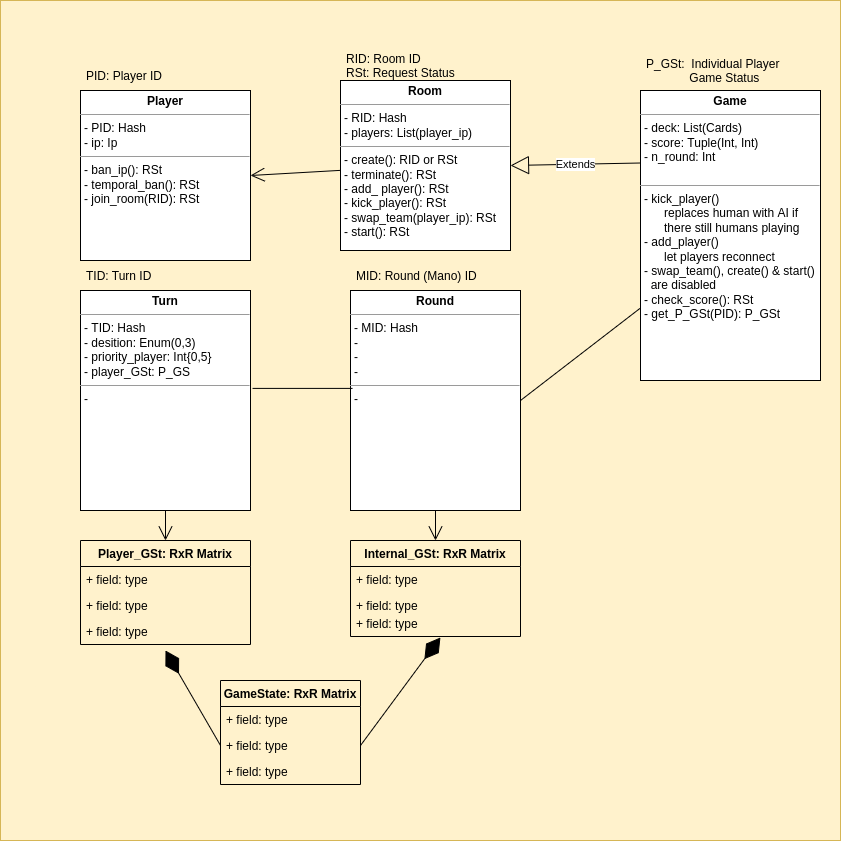

The diagram above was exported from draw.io. Its source (the exported page's mxGraphModel, read from the mxfile embedded in the PNG):
<mxGraphModel dx="1422" dy="772" grid="1" gridSize="10" guides="1" tooltips="1" connect="1" arrows="1" fold="1" page="1" pageScale="1" pageWidth="850" pageHeight="1100" math="0" shadow="0">
  <root>
    <mxCell id="0" />
    <mxCell id="_lA3j3wKn60LeWR-45_0-46" value="Untitled Layer" parent="0" />
    <mxCell id="_lA3j3wKn60LeWR-45_0-47" value="" style="whiteSpace=wrap;html=1;aspect=fixed;fillColor=#fff2cc;strokeColor=#d6b656;" vertex="1" parent="_lA3j3wKn60LeWR-45_0-46">
      <mxGeometry y="260" width="840" height="840" as="geometry" />
    </mxCell>
    <mxCell id="1" parent="0" />
    <mxCell id="_lA3j3wKn60LeWR-45_0-1" value="&lt;p style=&quot;margin: 0px ; margin-top: 4px ; text-align: center&quot;&gt;&lt;b&gt;Room&lt;/b&gt;&lt;/p&gt;&lt;hr size=&quot;1&quot;&gt;&lt;p style=&quot;margin: 0px ; margin-left: 4px&quot;&gt;- RID: Hash&lt;/p&gt;&lt;p style=&quot;margin: 0px ; margin-left: 4px&quot;&gt;- players: List(player_ip)&lt;/p&gt;&lt;hr size=&quot;1&quot;&gt;&lt;p style=&quot;margin: 0px ; margin-left: 4px&quot;&gt;- create(): RID or RSt&lt;/p&gt;&lt;p style=&quot;margin: 0px ; margin-left: 4px&quot;&gt;- terminate(): RSt&lt;/p&gt;&lt;p style=&quot;margin: 0px ; margin-left: 4px&quot;&gt;- add_ player(): RSt&lt;/p&gt;&lt;p style=&quot;margin: 0px ; margin-left: 4px&quot;&gt;- kick_player(): RSt&lt;/p&gt;&lt;p style=&quot;margin: 0px ; margin-left: 4px&quot;&gt;- swap_team(player_ip): RSt&lt;/p&gt;&lt;p style=&quot;margin: 0px ; margin-left: 4px&quot;&gt;- start(): RSt&lt;/p&gt;" style="verticalAlign=top;align=left;overflow=fill;fontSize=12;fontFamily=Helvetica;html=1;" vertex="1" parent="1">
      <mxGeometry x="340" y="340" width="170" height="170" as="geometry" />
    </mxCell>
    <mxCell id="_lA3j3wKn60LeWR-45_0-3" value="&lt;p style=&quot;margin: 0px ; margin-top: 4px ; text-align: center&quot;&gt;&lt;b&gt;Game&lt;/b&gt;&lt;/p&gt;&lt;hr size=&quot;1&quot;&gt;&lt;p style=&quot;margin: 0px ; margin-left: 4px&quot;&gt;- deck: List(Cards)&lt;br&gt;&lt;/p&gt;&lt;p style=&quot;margin: 0px ; margin-left: 4px&quot;&gt;- score: Tuple(Int, Int)&lt;/p&gt;&lt;p style=&quot;margin: 0px ; margin-left: 4px&quot;&gt;- n_round: Int&lt;/p&gt;&lt;p style=&quot;margin: 0px ; margin-left: 4px&quot;&gt;&lt;br&gt;&lt;/p&gt;&lt;hr size=&quot;1&quot;&gt;&lt;p style=&quot;margin: 0px ; margin-left: 4px&quot;&gt;- kick_player()&lt;/p&gt;&lt;p style=&quot;margin: 0px ; margin-left: 4px&quot;&gt;&amp;nbsp; &amp;nbsp; &amp;nbsp; replaces human with AI&amp;nbsp;&lt;span&gt;if&amp;nbsp;&amp;nbsp;&lt;/span&gt;&lt;/p&gt;&lt;p style=&quot;margin: 0px ; margin-left: 4px&quot;&gt;&lt;span&gt;&amp;nbsp; &amp;nbsp; &amp;nbsp; there still humans playing&lt;/span&gt;&lt;/p&gt;&lt;p style=&quot;margin: 0px ; margin-left: 4px&quot;&gt;&lt;span&gt;- add_player()&lt;/span&gt;&lt;/p&gt;&lt;p style=&quot;margin: 0px ; margin-left: 4px&quot;&gt;&lt;span&gt;&amp;nbsp; &amp;nbsp; &amp;nbsp; let players reconnect&lt;/span&gt;&lt;/p&gt;&lt;p style=&quot;margin: 0px ; margin-left: 4px&quot;&gt;&lt;span&gt;- swap_team(), create() &amp;amp; start()&lt;/span&gt;&lt;/p&gt;&lt;p style=&quot;margin: 0px ; margin-left: 4px&quot;&gt;&lt;span&gt;&amp;nbsp; are disabled&lt;/span&gt;&lt;/p&gt;&lt;p style=&quot;margin: 0px ; margin-left: 4px&quot;&gt;&lt;span&gt;- check_score(): RSt&lt;/span&gt;&lt;/p&gt;&lt;p style=&quot;margin: 0px ; margin-left: 4px&quot;&gt;&lt;span&gt;- get_P_GSt(PID): P_GSt&lt;/span&gt;&lt;/p&gt;" style="verticalAlign=top;align=left;overflow=fill;fontSize=12;fontFamily=Helvetica;html=1;" vertex="1" parent="1">
      <mxGeometry x="640" y="350" width="180" height="290" as="geometry" />
    </mxCell>
    <mxCell id="_lA3j3wKn60LeWR-45_0-4" value="Extends" style="endArrow=block;endSize=16;endFill=0;html=1;rounded=0;entryX=1;entryY=0.5;entryDx=0;entryDy=0;exitX=0;exitY=0.25;exitDx=0;exitDy=0;" edge="1" parent="1" source="_lA3j3wKn60LeWR-45_0-3" target="_lA3j3wKn60LeWR-45_0-1">
      <mxGeometry width="160" relative="1" as="geometry">
        <mxPoint x="540" y="330" as="sourcePoint" />
        <mxPoint x="700" y="330" as="targetPoint" />
      </mxGeometry>
    </mxCell>
    <mxCell id="_lA3j3wKn60LeWR-45_0-5" value="&lt;p style=&quot;margin: 0px ; margin-top: 4px ; text-align: center&quot;&gt;&lt;b&gt;Player&lt;/b&gt;&lt;/p&gt;&lt;hr size=&quot;1&quot;&gt;&lt;p style=&quot;margin: 0px ; margin-left: 4px&quot;&gt;- PID: Hash&lt;/p&gt;&lt;p style=&quot;margin: 0px ; margin-left: 4px&quot;&gt;- ip: Ip&lt;/p&gt;&lt;hr size=&quot;1&quot;&gt;&lt;p style=&quot;margin: 0px ; margin-left: 4px&quot;&gt;&lt;span&gt;- ban_ip(): RSt&lt;/span&gt;&lt;/p&gt;&lt;p style=&quot;margin: 0px ; margin-left: 4px&quot;&gt;&lt;span&gt;- temporal_ban(): RSt&lt;/span&gt;&lt;/p&gt;&lt;p style=&quot;margin: 0px ; margin-left: 4px&quot;&gt;&lt;span&gt;- join_room(RID): RSt&lt;/span&gt;&lt;/p&gt;" style="verticalAlign=top;align=left;overflow=fill;fontSize=12;fontFamily=Helvetica;html=1;" vertex="1" parent="1">
      <mxGeometry x="80" y="350" width="170" height="170" as="geometry" />
    </mxCell>
    <mxCell id="_lA3j3wKn60LeWR-45_0-7" value="" style="endArrow=open;endFill=1;endSize=12;html=1;rounded=0;entryX=1;entryY=0.5;entryDx=0;entryDy=0;" edge="1" parent="1" source="_lA3j3wKn60LeWR-45_0-1" target="_lA3j3wKn60LeWR-45_0-5">
      <mxGeometry width="160" relative="1" as="geometry">
        <mxPoint x="390" y="700" as="sourcePoint" />
        <mxPoint x="550" y="700" as="targetPoint" />
      </mxGeometry>
    </mxCell>
    <mxCell id="_lA3j3wKn60LeWR-45_0-8" value="PID: Player ID" style="text;strokeColor=none;fillColor=none;align=left;verticalAlign=middle;spacingLeft=4;spacingRight=4;overflow=hidden;points=[[0,0.5],[1,0.5]];portConstraint=eastwest;rotatable=0;" vertex="1" parent="1">
      <mxGeometry x="80" y="320" width="150" height="30" as="geometry" />
    </mxCell>
    <mxCell id="_lA3j3wKn60LeWR-45_0-9" value="RID: Room ID&#10;RSt: Request Status " style="text;strokeColor=none;fillColor=none;align=left;verticalAlign=middle;spacingLeft=4;spacingRight=4;overflow=hidden;points=[[0,0.5],[1,0.5]];portConstraint=eastwest;rotatable=0;" vertex="1" parent="1">
      <mxGeometry x="340" y="310" width="150" height="30" as="geometry" />
    </mxCell>
    <mxCell id="_lA3j3wKn60LeWR-45_0-10" value="P_GSt:  Individual Player&#10;             Game Status" style="text;strokeColor=none;fillColor=none;align=left;verticalAlign=middle;spacingLeft=4;spacingRight=4;overflow=hidden;points=[[0,0.5],[1,0.5]];portConstraint=eastwest;rotatable=0;" vertex="1" parent="1">
      <mxGeometry x="640" y="310" width="150" height="40" as="geometry" />
    </mxCell>
    <mxCell id="_lA3j3wKn60LeWR-45_0-13" value="&lt;p style=&quot;margin: 0px ; margin-top: 4px ; text-align: center&quot;&gt;&lt;b&gt;Turn&lt;/b&gt;&lt;/p&gt;&lt;hr size=&quot;1&quot;&gt;&lt;p style=&quot;margin: 0px ; margin-left: 4px&quot;&gt;- TID: Hash&lt;/p&gt;&lt;p style=&quot;margin: 0px ; margin-left: 4px&quot;&gt;- desition: Enum(0,3)&lt;/p&gt;&lt;p style=&quot;margin: 0px ; margin-left: 4px&quot;&gt;- priority_player: Int{0,5}&lt;/p&gt;&lt;p style=&quot;margin: 0px ; margin-left: 4px&quot;&gt;- player_GSt: P_GS&lt;/p&gt;&lt;hr size=&quot;1&quot;&gt;&lt;p style=&quot;margin: 0px ; margin-left: 4px&quot;&gt;-&amp;nbsp;&lt;/p&gt;" style="verticalAlign=top;align=left;overflow=fill;fontSize=12;fontFamily=Helvetica;html=1;" vertex="1" parent="1">
      <mxGeometry x="80" y="550" width="170" height="220" as="geometry" />
    </mxCell>
    <mxCell id="_lA3j3wKn60LeWR-45_0-14" value="TID: Turn ID" style="text;strokeColor=none;fillColor=none;align=left;verticalAlign=middle;spacingLeft=4;spacingRight=4;overflow=hidden;points=[[0,0.5],[1,0.5]];portConstraint=eastwest;rotatable=0;" vertex="1" parent="1">
      <mxGeometry x="80" y="520" width="150" height="30" as="geometry" />
    </mxCell>
    <mxCell id="_lA3j3wKn60LeWR-45_0-17" value="" style="endArrow=none;html=1;rounded=0;entryX=0;entryY=0.75;entryDx=0;entryDy=0;exitX=1;exitY=0.5;exitDx=0;exitDy=0;" edge="1" parent="1" source="_lA3j3wKn60LeWR-45_0-19" target="_lA3j3wKn60LeWR-45_0-3">
      <mxGeometry width="50" height="50" relative="1" as="geometry">
        <mxPoint x="520" y="700" as="sourcePoint" />
        <mxPoint x="430" y="680" as="targetPoint" />
      </mxGeometry>
    </mxCell>
    <mxCell id="_lA3j3wKn60LeWR-45_0-19" value="&lt;p style=&quot;margin: 0px ; margin-top: 4px ; text-align: center&quot;&gt;&lt;b&gt;Round&lt;/b&gt;&lt;/p&gt;&lt;hr size=&quot;1&quot;&gt;&lt;p style=&quot;margin: 0px ; margin-left: 4px&quot;&gt;- MID: Hash&lt;/p&gt;&lt;p style=&quot;margin: 0px ; margin-left: 4px&quot;&gt;-&amp;nbsp;&lt;/p&gt;&lt;p style=&quot;margin: 0px ; margin-left: 4px&quot;&gt;-&amp;nbsp;&lt;/p&gt;&lt;p style=&quot;margin: 0px ; margin-left: 4px&quot;&gt;-&amp;nbsp;&lt;/p&gt;&lt;hr size=&quot;1&quot;&gt;&lt;p style=&quot;margin: 0px ; margin-left: 4px&quot;&gt;-&amp;nbsp;&lt;/p&gt;" style="verticalAlign=top;align=left;overflow=fill;fontSize=12;fontFamily=Helvetica;html=1;" vertex="1" parent="1">
      <mxGeometry x="350" y="550" width="170" height="220" as="geometry" />
    </mxCell>
    <mxCell id="_lA3j3wKn60LeWR-45_0-20" value="MID: Round (Mano) ID" style="text;strokeColor=none;fillColor=none;align=left;verticalAlign=middle;spacingLeft=4;spacingRight=4;overflow=hidden;points=[[0,0.5],[1,0.5]];portConstraint=eastwest;rotatable=0;" vertex="1" parent="1">
      <mxGeometry x="350" y="520" width="150" height="30" as="geometry" />
    </mxCell>
    <mxCell id="_lA3j3wKn60LeWR-45_0-21" value="Internal_GSt: RxR Matrix" style="swimlane;fontStyle=1;childLayout=stackLayout;horizontal=1;startSize=26;fillColor=none;horizontalStack=0;resizeParent=1;resizeParentMax=0;resizeLast=0;collapsible=1;marginBottom=0;" vertex="1" parent="1">
      <mxGeometry x="350" y="800" width="170" height="96" as="geometry" />
    </mxCell>
    <mxCell id="_lA3j3wKn60LeWR-45_0-22" value="+ field: type" style="text;strokeColor=none;fillColor=none;align=left;verticalAlign=top;spacingLeft=4;spacingRight=4;overflow=hidden;rotatable=0;points=[[0,0.5],[1,0.5]];portConstraint=eastwest;" vertex="1" parent="_lA3j3wKn60LeWR-45_0-21">
      <mxGeometry y="26" width="170" height="26" as="geometry" />
    </mxCell>
    <mxCell id="_lA3j3wKn60LeWR-45_0-23" value="+ field: type" style="text;strokeColor=none;fillColor=none;align=left;verticalAlign=top;spacingLeft=4;spacingRight=4;overflow=hidden;rotatable=0;points=[[0,0.5],[1,0.5]];portConstraint=eastwest;" vertex="1" parent="_lA3j3wKn60LeWR-45_0-21">
      <mxGeometry y="52" width="170" height="18" as="geometry" />
    </mxCell>
    <mxCell id="_lA3j3wKn60LeWR-45_0-24" value="+ field: type" style="text;strokeColor=none;fillColor=none;align=left;verticalAlign=top;spacingLeft=4;spacingRight=4;overflow=hidden;rotatable=0;points=[[0,0.5],[1,0.5]];portConstraint=eastwest;" vertex="1" parent="_lA3j3wKn60LeWR-45_0-21">
      <mxGeometry y="70" width="170" height="26" as="geometry" />
    </mxCell>
    <mxCell id="_lA3j3wKn60LeWR-45_0-26" value="" style="endArrow=open;endFill=1;endSize=12;html=1;rounded=0;exitX=0.5;exitY=1;exitDx=0;exitDy=0;entryX=0.5;entryY=0;entryDx=0;entryDy=0;" edge="1" parent="1" source="_lA3j3wKn60LeWR-45_0-19" target="_lA3j3wKn60LeWR-45_0-21">
      <mxGeometry width="160" relative="1" as="geometry">
        <mxPoint x="215" y="885" as="sourcePoint" />
        <mxPoint x="330" y="980" as="targetPoint" />
      </mxGeometry>
    </mxCell>
    <mxCell id="_lA3j3wKn60LeWR-45_0-28" value="Player_GSt: RxR Matrix" style="swimlane;fontStyle=1;childLayout=stackLayout;horizontal=1;startSize=26;fillColor=none;horizontalStack=0;resizeParent=1;resizeParentMax=0;resizeLast=0;collapsible=1;marginBottom=0;" vertex="1" parent="1">
      <mxGeometry x="80" y="800" width="170" height="104" as="geometry" />
    </mxCell>
    <mxCell id="_lA3j3wKn60LeWR-45_0-29" value="+ field: type" style="text;strokeColor=none;fillColor=none;align=left;verticalAlign=top;spacingLeft=4;spacingRight=4;overflow=hidden;rotatable=0;points=[[0,0.5],[1,0.5]];portConstraint=eastwest;" vertex="1" parent="_lA3j3wKn60LeWR-45_0-28">
      <mxGeometry y="26" width="170" height="26" as="geometry" />
    </mxCell>
    <mxCell id="_lA3j3wKn60LeWR-45_0-30" value="+ field: type" style="text;strokeColor=none;fillColor=none;align=left;verticalAlign=top;spacingLeft=4;spacingRight=4;overflow=hidden;rotatable=0;points=[[0,0.5],[1,0.5]];portConstraint=eastwest;" vertex="1" parent="_lA3j3wKn60LeWR-45_0-28">
      <mxGeometry y="52" width="170" height="26" as="geometry" />
    </mxCell>
    <mxCell id="_lA3j3wKn60LeWR-45_0-31" value="+ field: type" style="text;strokeColor=none;fillColor=none;align=left;verticalAlign=top;spacingLeft=4;spacingRight=4;overflow=hidden;rotatable=0;points=[[0,0.5],[1,0.5]];portConstraint=eastwest;" vertex="1" parent="_lA3j3wKn60LeWR-45_0-28">
      <mxGeometry y="78" width="170" height="26" as="geometry" />
    </mxCell>
    <mxCell id="_lA3j3wKn60LeWR-45_0-32" value="" style="endArrow=open;endFill=1;endSize=12;html=1;rounded=0;entryX=0.5;entryY=0;entryDx=0;entryDy=0;exitX=0.5;exitY=1;exitDx=0;exitDy=0;" edge="1" parent="1" target="_lA3j3wKn60LeWR-45_0-28" source="_lA3j3wKn60LeWR-45_0-13">
      <mxGeometry width="160" relative="1" as="geometry">
        <mxPoint x="-250" y="660" as="sourcePoint" />
        <mxPoint x="85" y="585" as="targetPoint" />
      </mxGeometry>
    </mxCell>
    <mxCell id="_lA3j3wKn60LeWR-45_0-33" value="GameState: RxR Matrix" style="swimlane;fontStyle=1;childLayout=stackLayout;horizontal=1;startSize=26;fillColor=none;horizontalStack=0;resizeParent=1;resizeParentMax=0;resizeLast=0;collapsible=1;marginBottom=0;" vertex="1" parent="1">
      <mxGeometry x="220" y="940" width="140" height="104" as="geometry" />
    </mxCell>
    <mxCell id="_lA3j3wKn60LeWR-45_0-34" value="+ field: type" style="text;strokeColor=none;fillColor=none;align=left;verticalAlign=top;spacingLeft=4;spacingRight=4;overflow=hidden;rotatable=0;points=[[0,0.5],[1,0.5]];portConstraint=eastwest;" vertex="1" parent="_lA3j3wKn60LeWR-45_0-33">
      <mxGeometry y="26" width="140" height="26" as="geometry" />
    </mxCell>
    <mxCell id="_lA3j3wKn60LeWR-45_0-35" value="+ field: type" style="text;strokeColor=none;fillColor=none;align=left;verticalAlign=top;spacingLeft=4;spacingRight=4;overflow=hidden;rotatable=0;points=[[0,0.5],[1,0.5]];portConstraint=eastwest;" vertex="1" parent="_lA3j3wKn60LeWR-45_0-33">
      <mxGeometry y="52" width="140" height="26" as="geometry" />
    </mxCell>
    <mxCell id="_lA3j3wKn60LeWR-45_0-36" value="+ field: type" style="text;strokeColor=none;fillColor=none;align=left;verticalAlign=top;spacingLeft=4;spacingRight=4;overflow=hidden;rotatable=0;points=[[0,0.5],[1,0.5]];portConstraint=eastwest;" vertex="1" parent="_lA3j3wKn60LeWR-45_0-33">
      <mxGeometry y="78" width="140" height="26" as="geometry" />
    </mxCell>
    <mxCell id="_lA3j3wKn60LeWR-45_0-40" value="" style="endArrow=none;html=1;rounded=0;exitX=1.012;exitY=0.445;exitDx=0;exitDy=0;exitPerimeter=0;entryX=0.012;entryY=0.445;entryDx=0;entryDy=0;entryPerimeter=0;" edge="1" parent="1" source="_lA3j3wKn60LeWR-45_0-13" target="_lA3j3wKn60LeWR-45_0-19">
      <mxGeometry width="50" height="50" relative="1" as="geometry">
        <mxPoint x="500" y="810" as="sourcePoint" />
        <mxPoint x="550" y="760" as="targetPoint" />
      </mxGeometry>
    </mxCell>
    <mxCell id="_lA3j3wKn60LeWR-45_0-43" value="" style="endArrow=diamondThin;endFill=1;endSize=24;html=1;rounded=0;exitX=1;exitY=0.5;exitDx=0;exitDy=0;entryX=0.529;entryY=1.038;entryDx=0;entryDy=0;entryPerimeter=0;" edge="1" parent="1" source="_lA3j3wKn60LeWR-45_0-35" target="_lA3j3wKn60LeWR-45_0-24">
      <mxGeometry width="160" relative="1" as="geometry">
        <mxPoint x="360" y="890" as="sourcePoint" />
        <mxPoint x="240" y="1130" as="targetPoint" />
      </mxGeometry>
    </mxCell>
    <mxCell id="_lA3j3wKn60LeWR-45_0-42" value="" style="endArrow=diamondThin;endFill=1;endSize=24;html=1;rounded=0;exitX=0;exitY=0.5;exitDx=0;exitDy=0;" edge="1" parent="1" source="_lA3j3wKn60LeWR-45_0-35">
      <mxGeometry width="160" relative="1" as="geometry">
        <mxPoint x="360" y="890" as="sourcePoint" />
        <mxPoint x="165" y="910" as="targetPoint" />
      </mxGeometry>
    </mxCell>
  </root>
</mxGraphModel>